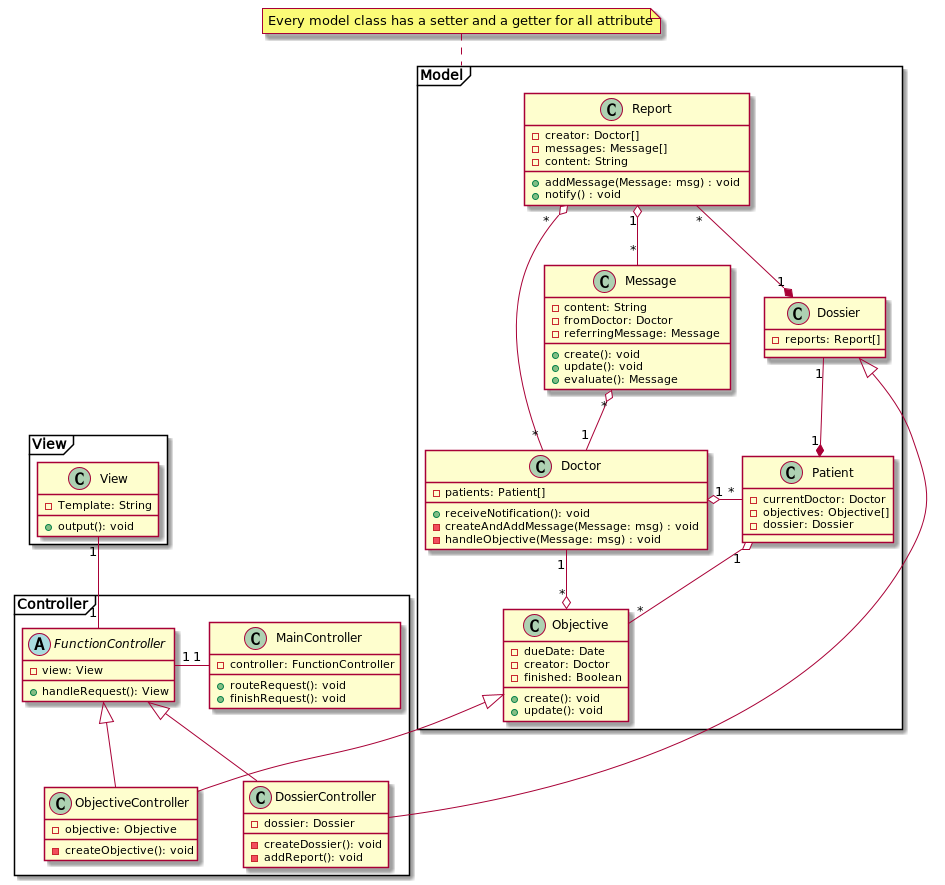

The diagram above was rendered by PlantUML. Its source (embedded in the PNG):
@startuml
package Controller <<Frame>> {
       class MainController{
           -controller: FunctionController
           +routeRequest(): void
           +finishRequest(): void
       }
       abstract class FunctionController{
          -view: View
          +handleRequest(): View
       }
       class ObjectiveController{
         -objective: Objective
         -createObjective(): void
       }
       class DossierController{
          -dossier: Dossier
          -createDossier(): void
          -addReport(): void
       }

}
package View <<Frame>> {
    class View{
        -Template: String
        +output(): void
    }
}
package Model <<Frame>> {
    class Doctor{
        -patients: Patient[]
        +receiveNotification(): void
        -createAndAddMessage(Message: msg) : void
        -handleObjective(Message: msg) : void
    }

    class Patient{
        -currentDoctor: Doctor
        -objectives: Objective[]
        -dossier: Dossier
    }

    class Objective{
        -dueDate: Date
        -creator: Doctor
        -finished: Boolean
        +create(): void
        +update(): void
    }

    class Report{
        -creator: Doctor[]
        -messages: Message[]
        -content: String
        +addMessage(Message: msg) : void
        +notify() : void
    }

    class Dossier{
        -reports: Report[]
    }

    class Message{
        -content: String
        -fromDoctor: Doctor
        -referringMessage: Message
        +create(): void
        +update(): void
        +evaluate(): Message
    }
}
Objective "*" o-- "1" Doctor
Doctor "1" o- "*" Patient
Patient "1" o-- "*" Objective
Report " *  " o-- "*" Doctor
Report "1" o-- "*" Message
Message "*" o-- "1" Doctor
Dossier "1" --* "1" Patient
Report "*" -* "1" Dossier

FunctionController <|-- DossierController
Dossier <|-- DossierController
Objective <|-- ObjectiveController
FunctionController <|-- ObjectiveController
View "1" -- "1" FunctionController
FunctionController "1" - "1" MainController

note top of Model: Every model class has a setter and a getter for all attribute
@enduml